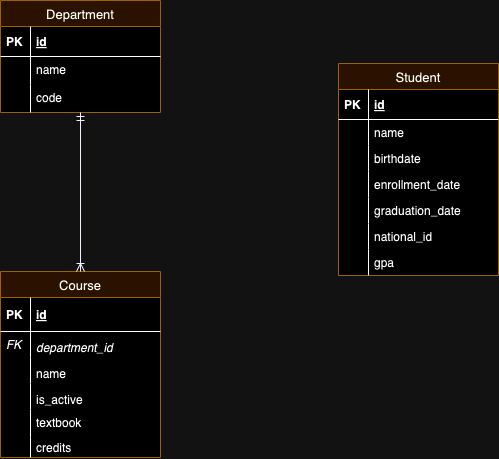

The diagram above was exported from draw.io. Its source (the exported page's mxGraphModel, read from the mxfile embedded in the PNG):
<mxGraphModel dx="1590" dy="843" grid="1" gridSize="10" guides="1" tooltips="1" connect="1" arrows="1" fold="1" page="1" pageScale="1" pageWidth="1100" pageHeight="850" math="0" shadow="0">
  <root>
    <mxCell id="0" />
    <mxCell id="1" parent="0" />
    <mxCell id="4a63a70a29bb4ada-32" value="Department" style="swimlane;fontStyle=0;childLayout=stackLayout;horizontal=1;startSize=26;fillColor=#FFE6CC;horizontalStack=0;resizeParent=1;resizeParentMax=0;resizeLast=0;collapsible=1;marginBottom=0;swimlaneFillColor=#ffffff;align=center;strokeWidth=1;fontSize=13;strokeColor=#d79b00;" parent="1" vertex="1">
      <mxGeometry x="642" y="9" width="160" height="112" as="geometry" />
    </mxCell>
    <mxCell id="4a63a70a29bb4ada-33" value="id" style="shape=partialRectangle;top=0;left=0;right=0;bottom=1;align=left;verticalAlign=middle;fillColor=none;spacingLeft=34;spacingRight=4;overflow=hidden;rotatable=0;points=[[0,0.5],[1,0.5]];portConstraint=eastwest;dropTarget=0;fontStyle=5;" parent="4a63a70a29bb4ada-32" vertex="1">
      <mxGeometry y="26" width="160" height="30" as="geometry" />
    </mxCell>
    <mxCell id="4a63a70a29bb4ada-34" value="PK" style="shape=partialRectangle;top=0;left=0;bottom=0;fillColor=none;align=left;verticalAlign=middle;spacingLeft=4;spacingRight=4;overflow=hidden;rotatable=0;points=[];portConstraint=eastwest;part=1;fontStyle=1" parent="4a63a70a29bb4ada-33" vertex="1" connectable="0">
      <mxGeometry width="30" height="30" as="geometry" />
    </mxCell>
    <mxCell id="4a63a70a29bb4ada-43" value="name" style="shape=partialRectangle;top=0;left=0;right=0;bottom=0;align=left;verticalAlign=top;fillColor=none;spacingLeft=34;spacingRight=4;overflow=hidden;rotatable=0;points=[[0,0.5],[1,0.5]];portConstraint=eastwest;dropTarget=0;fontColor=#000000;" parent="4a63a70a29bb4ada-32" vertex="1">
      <mxGeometry y="56" width="160" height="28" as="geometry" />
    </mxCell>
    <mxCell id="4a63a70a29bb4ada-44" value="" style="shape=partialRectangle;top=0;left=0;bottom=0;fillColor=none;align=left;verticalAlign=top;spacingLeft=4;spacingRight=4;overflow=hidden;rotatable=0;points=[];portConstraint=eastwest;part=1;" parent="4a63a70a29bb4ada-43" vertex="1" connectable="0">
      <mxGeometry width="30" height="28" as="geometry" />
    </mxCell>
    <mxCell id="-yvy37UwG201HpsQHLqc-3" value="code" style="shape=partialRectangle;top=0;left=0;right=0;bottom=0;align=left;verticalAlign=top;fillColor=none;spacingLeft=34;spacingRight=4;overflow=hidden;rotatable=0;points=[[0,0.5],[1,0.5]];portConstraint=eastwest;dropTarget=0;fontColor=#000000;" parent="4a63a70a29bb4ada-32" vertex="1">
      <mxGeometry y="84" width="160" height="28" as="geometry" />
    </mxCell>
    <mxCell id="-yvy37UwG201HpsQHLqc-4" value="" style="shape=partialRectangle;top=0;left=0;bottom=0;fillColor=none;align=left;verticalAlign=top;spacingLeft=4;spacingRight=4;overflow=hidden;rotatable=0;points=[];portConstraint=eastwest;part=1;" parent="-yvy37UwG201HpsQHLqc-3" vertex="1" connectable="0">
      <mxGeometry width="30" height="28" as="geometry" />
    </mxCell>
    <mxCell id="4a63a70a29bb4ada-12" value="Course" style="swimlane;fontStyle=0;childLayout=stackLayout;horizontal=1;startSize=26;fillColor=#ffe6cc;horizontalStack=0;resizeParent=1;resizeParentMax=0;resizeLast=0;collapsible=1;marginBottom=0;swimlaneFillColor=#ffffff;align=center;strokeWidth=1;fontSize=13;strokeColor=#d79b00;" parent="1" vertex="1">
      <mxGeometry x="642" y="280" width="160" height="186" as="geometry" />
    </mxCell>
    <mxCell id="4a63a70a29bb4ada-13" value="id" style="shape=partialRectangle;top=0;left=0;right=0;bottom=1;align=left;verticalAlign=middle;fillColor=none;spacingLeft=34;spacingRight=4;overflow=hidden;rotatable=0;points=[[0,0.5],[1,0.5]];portConstraint=eastwest;dropTarget=0;fontStyle=5;" parent="4a63a70a29bb4ada-12" vertex="1">
      <mxGeometry y="26" width="160" height="34" as="geometry" />
    </mxCell>
    <mxCell id="4a63a70a29bb4ada-14" value="PK" style="shape=partialRectangle;top=0;left=0;bottom=0;fillColor=none;align=left;verticalAlign=middle;spacingLeft=4;spacingRight=4;overflow=hidden;rotatable=0;points=[];portConstraint=eastwest;part=1;fontStyle=1" parent="4a63a70a29bb4ada-13" vertex="1" connectable="0">
      <mxGeometry width="30" height="34" as="geometry" />
    </mxCell>
    <mxCell id="4a63a70a29bb4ada-15" value="department_id" style="shape=partialRectangle;top=0;left=0;right=0;bottom=0;align=left;verticalAlign=bottom;fillColor=none;spacingLeft=34;spacingRight=4;overflow=hidden;rotatable=0;points=[[0,0.5],[1,0.5]];portConstraint=eastwest;dropTarget=0;fontStyle=2" parent="4a63a70a29bb4ada-12" vertex="1">
      <mxGeometry y="60" width="160" height="26" as="geometry" />
    </mxCell>
    <mxCell id="4a63a70a29bb4ada-25" value="FK" style="shape=partialRectangle;top=0;left=0;bottom=0;fillColor=none;align=left;verticalAlign=top;spacingLeft=4;spacingRight=4;overflow=hidden;rotatable=0;points=[];portConstraint=eastwest;part=1;fontStyle=2" parent="4a63a70a29bb4ada-15" vertex="1" connectable="0">
      <mxGeometry width="30" height="26" as="geometry" />
    </mxCell>
    <mxCell id="-yvy37UwG201HpsQHLqc-9" value="name" style="shape=partialRectangle;top=0;left=0;right=0;bottom=0;align=left;verticalAlign=bottom;fillColor=none;spacingLeft=34;spacingRight=4;overflow=hidden;rotatable=0;points=[[0,0.5],[1,0.5]];portConstraint=eastwest;dropTarget=0;fontStyle=0" parent="4a63a70a29bb4ada-12" vertex="1">
      <mxGeometry y="86" width="160" height="26" as="geometry" />
    </mxCell>
    <mxCell id="-yvy37UwG201HpsQHLqc-10" value="" style="shape=partialRectangle;top=0;left=0;bottom=0;fillColor=none;align=left;verticalAlign=top;spacingLeft=4;spacingRight=4;overflow=hidden;rotatable=0;points=[];portConstraint=eastwest;part=1;fontStyle=2" parent="-yvy37UwG201HpsQHLqc-9" vertex="1" connectable="0">
      <mxGeometry width="30" height="26" as="geometry" />
    </mxCell>
    <mxCell id="5ecfb9fce94ea102-5" value="is_active" style="shape=partialRectangle;top=0;left=0;right=0;bottom=0;align=left;verticalAlign=bottom;fillColor=none;spacingLeft=34;spacingRight=4;overflow=hidden;rotatable=0;points=[[0,0.5],[1,0.5]];portConstraint=eastwest;dropTarget=0;fontStyle=0" parent="4a63a70a29bb4ada-12" vertex="1">
      <mxGeometry y="112" width="160" height="26" as="geometry" />
    </mxCell>
    <mxCell id="5ecfb9fce94ea102-6" value="" style="shape=partialRectangle;top=0;left=0;bottom=0;fillColor=none;align=left;verticalAlign=top;spacingLeft=4;spacingRight=4;overflow=hidden;rotatable=0;points=[];portConstraint=eastwest;part=1;fontStyle=2" parent="5ecfb9fce94ea102-5" vertex="1" connectable="0">
      <mxGeometry width="30" height="26" as="geometry" />
    </mxCell>
    <mxCell id="4f2698fda814bacb-1" value="textbook" style="shape=partialRectangle;top=0;left=0;right=0;bottom=0;align=left;verticalAlign=top;fillColor=none;spacingLeft=34;spacingRight=4;overflow=hidden;rotatable=0;points=[[0,0.5],[1,0.5]];portConstraint=eastwest;dropTarget=0;" parent="4a63a70a29bb4ada-12" vertex="1">
      <mxGeometry y="138" width="160" height="28" as="geometry" />
    </mxCell>
    <mxCell id="4f2698fda814bacb-2" value="" style="shape=partialRectangle;top=0;left=0;bottom=0;fillColor=none;align=left;verticalAlign=top;spacingLeft=4;spacingRight=4;overflow=hidden;rotatable=0;points=[];portConstraint=eastwest;part=1;" parent="4f2698fda814bacb-1" vertex="1" connectable="0">
      <mxGeometry width="30" height="28" as="geometry" />
    </mxCell>
    <mxCell id="on3MbaLIVr-WT1FecVor-1" value="credits" style="shape=partialRectangle;top=0;left=0;right=0;bottom=0;align=left;verticalAlign=bottom;fillColor=none;spacingLeft=34;spacingRight=4;overflow=hidden;rotatable=0;points=[[0,0.5],[1,0.5]];portConstraint=eastwest;dropTarget=0;fontStyle=0" parent="4a63a70a29bb4ada-12" vertex="1">
      <mxGeometry y="166" width="160" height="20" as="geometry" />
    </mxCell>
    <mxCell id="on3MbaLIVr-WT1FecVor-2" value="" style="shape=partialRectangle;top=0;left=0;bottom=0;fillColor=none;align=left;verticalAlign=top;spacingLeft=4;spacingRight=4;overflow=hidden;rotatable=0;points=[];portConstraint=eastwest;part=1;fontStyle=2" parent="on3MbaLIVr-WT1FecVor-1" vertex="1" connectable="0">
      <mxGeometry width="30" height="20" as="geometry" />
    </mxCell>
    <mxCell id="4a63a70a29bb4ada-26" value="Student" style="swimlane;fontStyle=0;childLayout=stackLayout;horizontal=1;startSize=26;fillColor=#ffe6cc;horizontalStack=0;resizeParent=1;resizeParentMax=0;resizeLast=0;collapsible=1;marginBottom=0;swimlaneFillColor=#ffffff;align=center;strokeWidth=1;fontSize=13;strokeColor=#d79b00;" parent="1" vertex="1">
      <mxGeometry x="980" y="72" width="160" height="212" as="geometry" />
    </mxCell>
    <mxCell id="4a63a70a29bb4ada-27" value="id" style="shape=partialRectangle;top=0;left=0;right=0;bottom=1;align=left;verticalAlign=middle;fillColor=none;spacingLeft=34;spacingRight=4;overflow=hidden;rotatable=0;points=[[0,0.5],[1,0.5]];portConstraint=eastwest;dropTarget=0;fontStyle=5;" parent="4a63a70a29bb4ada-26" vertex="1">
      <mxGeometry y="26" width="160" height="30" as="geometry" />
    </mxCell>
    <mxCell id="4a63a70a29bb4ada-28" value="PK" style="shape=partialRectangle;top=0;left=0;bottom=0;fillColor=none;align=left;verticalAlign=middle;spacingLeft=4;spacingRight=4;overflow=hidden;rotatable=0;points=[];portConstraint=eastwest;part=1;fontStyle=1" parent="4a63a70a29bb4ada-27" vertex="1" connectable="0">
      <mxGeometry width="30" height="30" as="geometry" />
    </mxCell>
    <mxCell id="-yvy37UwG201HpsQHLqc-7" value="name" style="shape=partialRectangle;top=0;left=0;right=0;bottom=0;align=left;verticalAlign=top;fillColor=none;spacingLeft=34;spacingRight=4;overflow=hidden;rotatable=0;points=[[0,0.5],[1,0.5]];portConstraint=eastwest;dropTarget=0;fontStyle=0" parent="4a63a70a29bb4ada-26" vertex="1">
      <mxGeometry y="56" width="160" height="26" as="geometry" />
    </mxCell>
    <mxCell id="-yvy37UwG201HpsQHLqc-8" value="" style="shape=partialRectangle;top=0;left=0;bottom=0;fillColor=none;align=left;verticalAlign=top;spacingLeft=4;spacingRight=4;overflow=hidden;rotatable=0;points=[];portConstraint=eastwest;part=1;fontStyle=2" parent="-yvy37UwG201HpsQHLqc-7" vertex="1" connectable="0">
      <mxGeometry width="30" height="26" as="geometry" />
    </mxCell>
    <mxCell id="113bda5a66023eaa-7" value="birthdate" style="shape=partialRectangle;top=0;left=0;right=0;bottom=0;align=left;verticalAlign=top;fillColor=none;spacingLeft=34;spacingRight=4;overflow=hidden;rotatable=0;points=[[0,0.5],[1,0.5]];portConstraint=eastwest;dropTarget=0;fontStyle=0" parent="4a63a70a29bb4ada-26" vertex="1">
      <mxGeometry y="82" width="160" height="26" as="geometry" />
    </mxCell>
    <mxCell id="113bda5a66023eaa-8" value="" style="shape=partialRectangle;top=0;left=0;bottom=0;fillColor=none;align=left;verticalAlign=top;spacingLeft=4;spacingRight=4;overflow=hidden;rotatable=0;points=[];portConstraint=eastwest;part=1;fontStyle=2" parent="113bda5a66023eaa-7" vertex="1" connectable="0">
      <mxGeometry width="30" height="26" as="geometry" />
    </mxCell>
    <mxCell id="gdFRTFLbcHOm93ldruGc-1" value="enrollment_date" style="shape=partialRectangle;top=0;left=0;right=0;bottom=0;align=left;verticalAlign=top;fillColor=none;spacingLeft=34;spacingRight=4;overflow=hidden;rotatable=0;points=[[0,0.5],[1,0.5]];portConstraint=eastwest;dropTarget=0;fontStyle=0" parent="4a63a70a29bb4ada-26" vertex="1">
      <mxGeometry y="108" width="160" height="26" as="geometry" />
    </mxCell>
    <mxCell id="gdFRTFLbcHOm93ldruGc-2" value="" style="shape=partialRectangle;top=0;left=0;bottom=0;fillColor=none;align=left;verticalAlign=top;spacingLeft=4;spacingRight=4;overflow=hidden;rotatable=0;points=[];portConstraint=eastwest;part=1;fontStyle=2" parent="gdFRTFLbcHOm93ldruGc-1" vertex="1" connectable="0">
      <mxGeometry width="30" height="26" as="geometry" />
    </mxCell>
    <mxCell id="jaCknDaOb99eUsvZtsdg-74" value="graduation_date" style="shape=partialRectangle;top=0;left=0;right=0;bottom=0;align=left;verticalAlign=top;fillColor=none;spacingLeft=34;spacingRight=4;overflow=hidden;rotatable=0;points=[[0,0.5],[1,0.5]];portConstraint=eastwest;dropTarget=0;fontStyle=0" parent="4a63a70a29bb4ada-26" vertex="1">
      <mxGeometry y="134" width="160" height="26" as="geometry" />
    </mxCell>
    <mxCell id="jaCknDaOb99eUsvZtsdg-75" value="" style="shape=partialRectangle;top=0;left=0;bottom=0;fillColor=none;align=left;verticalAlign=top;spacingLeft=4;spacingRight=4;overflow=hidden;rotatable=0;points=[];portConstraint=eastwest;part=1;fontStyle=2" parent="jaCknDaOb99eUsvZtsdg-74" vertex="1" connectable="0">
      <mxGeometry width="30" height="26" as="geometry" />
    </mxCell>
    <mxCell id="5ecfb9fce94ea102-3" value="national_id" style="shape=partialRectangle;top=0;left=0;right=0;bottom=0;align=left;verticalAlign=top;fillColor=none;spacingLeft=34;spacingRight=4;overflow=hidden;rotatable=0;points=[[0,0.5],[1,0.5]];portConstraint=eastwest;dropTarget=0;fontStyle=0" parent="4a63a70a29bb4ada-26" vertex="1">
      <mxGeometry y="160" width="160" height="26" as="geometry" />
    </mxCell>
    <mxCell id="5ecfb9fce94ea102-4" value="" style="shape=partialRectangle;top=0;left=0;bottom=0;fillColor=none;align=left;verticalAlign=top;spacingLeft=4;spacingRight=4;overflow=hidden;rotatable=0;points=[];portConstraint=eastwest;part=1;fontStyle=2" parent="5ecfb9fce94ea102-3" vertex="1" connectable="0">
      <mxGeometry width="30" height="26" as="geometry" />
    </mxCell>
    <mxCell id="AV330qxZJO8WnukwR470-5" value="gpa" style="shape=partialRectangle;top=0;left=0;right=0;bottom=0;align=left;verticalAlign=top;fillColor=none;spacingLeft=34;spacingRight=4;overflow=hidden;rotatable=0;points=[[0,0.5],[1,0.5]];portConstraint=eastwest;dropTarget=0;fontStyle=0" parent="4a63a70a29bb4ada-26" vertex="1">
      <mxGeometry y="186" width="160" height="26" as="geometry" />
    </mxCell>
    <mxCell id="AV330qxZJO8WnukwR470-6" value="" style="shape=partialRectangle;top=0;left=0;bottom=0;fillColor=none;align=left;verticalAlign=top;spacingLeft=4;spacingRight=4;overflow=hidden;rotatable=0;points=[];portConstraint=eastwest;part=1;fontStyle=2" parent="AV330qxZJO8WnukwR470-5" vertex="1" connectable="0">
      <mxGeometry width="30" height="26" as="geometry" />
    </mxCell>
    <mxCell id="5ecfb9fce94ea102-1" style="edgeStyle=none;rounded=0;html=1;startArrow=ERmandOne;startFill=0;endArrow=ERoneToMany;endFill=0;jettySize=auto;orthogonalLoop=1;strokeColor=#000066;fontSize=13;entryX=0.5;entryY=0;entryDx=0;entryDy=0;" parent="1" source="4a63a70a29bb4ada-32" target="4a63a70a29bb4ada-12" edge="1">
      <mxGeometry relative="1" as="geometry">
        <mxPoint x="774.0799999999999" y="154.01" as="sourcePoint" />
        <mxPoint x="947" y="101" as="targetPoint" />
      </mxGeometry>
    </mxCell>
    <mxCell id="5ecfb9fce94ea102-2" style="edgeStyle=orthogonalEdgeStyle;rounded=0;html=1;entryX=1.019;entryY=0.867;startArrow=none;startFill=0;endArrow=none;endFill=0;jettySize=auto;orthogonalLoop=1;strokeColor=none;fontSize=13;dashed=1;entryDx=0;entryDy=0;entryPerimeter=0;" parent="1" target="4a63a70a29bb4ada-33" edge="1">
      <mxGeometry relative="1" as="geometry">
        <mxPoint x="824" y="168" as="sourcePoint" />
        <Array as="points">
          <mxPoint x="824" y="114" />
          <mxPoint x="825" y="95" />
          <mxPoint x="744" y="95" />
          <mxPoint x="744" y="61" />
        </Array>
      </mxGeometry>
    </mxCell>
  </root>
</mxGraphModel>